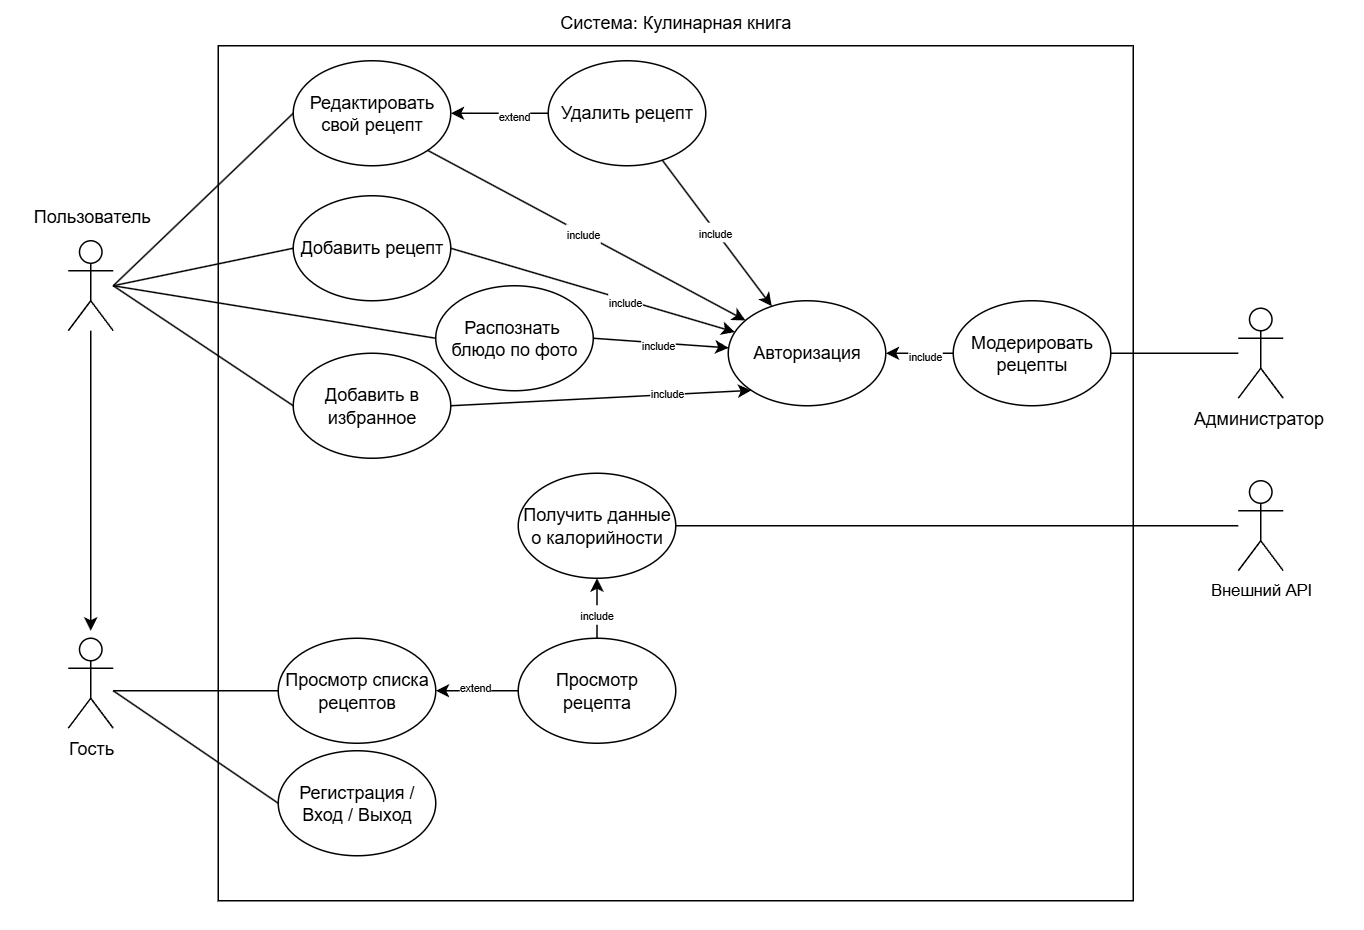

The diagram above was exported from draw.io. Its source (the exported page's mxGraphModel, read from the mxfile embedded in the PNG):
<mxGraphModel dx="1886" dy="616" grid="1" gridSize="10" guides="1" tooltips="1" connect="1" arrows="1" fold="1" page="1" pageScale="1" pageWidth="827" pageHeight="1169" math="0" shadow="0">
  <root>
    <mxCell id="0" />
    <mxCell id="1" parent="0" />
    <mxCell id="bo0Z01sTfIHyzN4-KnML-59" value="" style="rounded=0;whiteSpace=wrap;html=1;fontFamily=Helvetica;fontSize=11;fontColor=default;labelBackgroundColor=default;strokeColor=none;rotation=90;" vertex="1" parent="1">
      <mxGeometry x="437" y="610" width="20" height="60" as="geometry" />
    </mxCell>
    <mxCell id="6Xcb113Im35su6HwfKST-1" value="Гость" style="shape=umlActor;verticalLabelPosition=bottom;verticalAlign=top;html=1;outlineConnect=0;" parent="1" vertex="1">
      <mxGeometry x="17" y="455" width="30" height="60" as="geometry" />
    </mxCell>
    <mxCell id="6Xcb113Im35su6HwfKST-4" value="" style="rounded=0;whiteSpace=wrap;html=1;fillColor=none;" parent="1" vertex="1">
      <mxGeometry x="117" y="60" width="610" height="570" as="geometry" />
    </mxCell>
    <mxCell id="6Xcb113Im35su6HwfKST-5" value="Система: Кулинарная книга" style="text;html=1;align=center;verticalAlign=middle;whiteSpace=wrap;rounded=0;" parent="1" vertex="1">
      <mxGeometry x="322" y="30" width="200" height="30" as="geometry" />
    </mxCell>
    <mxCell id="bo0Z01sTfIHyzN4-KnML-24" style="rounded=0;orthogonalLoop=1;jettySize=auto;html=1;entryX=0;entryY=0.5;entryDx=0;entryDy=0;endArrow=none;endFill=0;" edge="1" parent="1" target="bo0Z01sTfIHyzN4-KnML-15">
      <mxGeometry relative="1" as="geometry">
        <mxPoint x="47" y="220" as="sourcePoint" />
      </mxGeometry>
    </mxCell>
    <mxCell id="bo0Z01sTfIHyzN4-KnML-30" style="edgeStyle=none;shape=connector;rounded=0;orthogonalLoop=1;jettySize=auto;html=1;strokeColor=default;align=center;verticalAlign=middle;fontFamily=Helvetica;fontSize=11;fontColor=default;labelBackgroundColor=default;endArrow=classic;endFill=1;" edge="1" parent="1" source="bo0Z01sTfIHyzN4-KnML-2">
      <mxGeometry relative="1" as="geometry">
        <mxPoint x="32" y="450" as="targetPoint" />
      </mxGeometry>
    </mxCell>
    <mxCell id="bo0Z01sTfIHyzN4-KnML-2" value="" style="shape=umlActor;verticalLabelPosition=bottom;verticalAlign=top;html=1;outlineConnect=0;" vertex="1" parent="1">
      <mxGeometry x="17" y="190" width="30" height="60" as="geometry" />
    </mxCell>
    <mxCell id="bo0Z01sTfIHyzN4-KnML-51" style="edgeStyle=none;shape=connector;rounded=0;orthogonalLoop=1;jettySize=auto;html=1;entryX=1;entryY=0.5;entryDx=0;entryDy=0;strokeColor=default;align=center;verticalAlign=middle;fontFamily=Helvetica;fontSize=11;fontColor=default;labelBackgroundColor=default;endArrow=none;endFill=0;" edge="1" parent="1" source="bo0Z01sTfIHyzN4-KnML-3" target="bo0Z01sTfIHyzN4-KnML-13">
      <mxGeometry relative="1" as="geometry" />
    </mxCell>
    <mxCell id="bo0Z01sTfIHyzN4-KnML-3" value="Администратор&amp;nbsp;" style="shape=umlActor;verticalLabelPosition=bottom;verticalAlign=top;html=1;outlineConnect=0;align=center;" vertex="1" parent="1">
      <mxGeometry x="797" y="235" width="30" height="60" as="geometry" />
    </mxCell>
    <mxCell id="bo0Z01sTfIHyzN4-KnML-7" value="Регистрация / Вход / Выход" style="ellipse;whiteSpace=wrap;html=1;fillColor=none;" vertex="1" parent="1">
      <mxGeometry x="157" y="530" width="105" height="70" as="geometry" />
    </mxCell>
    <mxCell id="bo0Z01sTfIHyzN4-KnML-18" style="edgeStyle=orthogonalEdgeStyle;rounded=0;orthogonalLoop=1;jettySize=auto;html=1;exitX=1;exitY=0.5;exitDx=0;exitDy=0;entryX=0;entryY=0.5;entryDx=0;entryDy=0;startArrow=classic;startFill=1;endArrow=none;endFill=0;" edge="1" parent="1" source="bo0Z01sTfIHyzN4-KnML-8" target="bo0Z01sTfIHyzN4-KnML-9">
      <mxGeometry relative="1" as="geometry" />
    </mxCell>
    <mxCell id="bo0Z01sTfIHyzN4-KnML-19" value="&lt;font style=&quot;font-size: 7px;&quot;&gt;extend&lt;/font&gt;" style="edgeLabel;html=1;align=center;verticalAlign=middle;resizable=0;points=[];" vertex="1" connectable="0" parent="bo0Z01sTfIHyzN4-KnML-18">
      <mxGeometry x="-0.0667" y="4" relative="1" as="geometry">
        <mxPoint y="1" as="offset" />
      </mxGeometry>
    </mxCell>
    <mxCell id="bo0Z01sTfIHyzN4-KnML-8" value="Просмотр списка рецептов" style="ellipse;whiteSpace=wrap;html=1;fillColor=none;" vertex="1" parent="1">
      <mxGeometry x="157" y="455" width="105" height="70" as="geometry" />
    </mxCell>
    <mxCell id="bo0Z01sTfIHyzN4-KnML-20" style="rounded=0;orthogonalLoop=1;jettySize=auto;html=1;exitX=0.5;exitY=0;exitDx=0;exitDy=0;entryX=0.5;entryY=1;entryDx=0;entryDy=0;" edge="1" parent="1" source="bo0Z01sTfIHyzN4-KnML-9" target="bo0Z01sTfIHyzN4-KnML-11">
      <mxGeometry relative="1" as="geometry">
        <mxPoint x="432" y="490" as="sourcePoint" />
        <mxPoint x="369.5000000000041" y="390" as="targetPoint" />
      </mxGeometry>
    </mxCell>
    <mxCell id="bo0Z01sTfIHyzN4-KnML-21" value="&lt;font style=&quot;font-size: 7px;&quot;&gt;include&lt;/font&gt;" style="edgeLabel;html=1;align=center;verticalAlign=middle;resizable=0;points=[];" vertex="1" connectable="0" parent="bo0Z01sTfIHyzN4-KnML-20">
      <mxGeometry x="-0.16" y="1" relative="1" as="geometry">
        <mxPoint y="1" as="offset" />
      </mxGeometry>
    </mxCell>
    <mxCell id="bo0Z01sTfIHyzN4-KnML-9" value="Просмотр рецепта" style="ellipse;whiteSpace=wrap;html=1;fillColor=none;" vertex="1" parent="1">
      <mxGeometry x="317" y="455" width="105" height="70" as="geometry" />
    </mxCell>
    <mxCell id="bo0Z01sTfIHyzN4-KnML-25" style="edgeStyle=none;shape=connector;rounded=0;orthogonalLoop=1;jettySize=auto;html=1;exitX=0;exitY=0.5;exitDx=0;exitDy=0;strokeColor=default;align=center;verticalAlign=middle;fontFamily=Helvetica;fontSize=11;fontColor=default;labelBackgroundColor=default;endArrow=none;endFill=0;" edge="1" parent="1" source="bo0Z01sTfIHyzN4-KnML-10">
      <mxGeometry relative="1" as="geometry">
        <mxPoint x="47" y="220" as="targetPoint" />
      </mxGeometry>
    </mxCell>
    <mxCell id="bo0Z01sTfIHyzN4-KnML-38" style="edgeStyle=none;shape=connector;rounded=0;orthogonalLoop=1;jettySize=auto;html=1;exitX=1;exitY=0.5;exitDx=0;exitDy=0;strokeColor=default;align=center;verticalAlign=middle;fontFamily=Helvetica;fontSize=11;fontColor=default;labelBackgroundColor=default;endArrow=classic;endFill=1;" edge="1" parent="1" source="bo0Z01sTfIHyzN4-KnML-10" target="bo0Z01sTfIHyzN4-KnML-35">
      <mxGeometry relative="1" as="geometry" />
    </mxCell>
    <mxCell id="bo0Z01sTfIHyzN4-KnML-46" value="&lt;span style=&quot;font-size: 7px;&quot;&gt;include&lt;/span&gt;" style="edgeLabel;html=1;align=center;verticalAlign=middle;resizable=0;points=[];fontFamily=Helvetica;fontSize=11;fontColor=default;labelBackgroundColor=default;" vertex="1" connectable="0" parent="bo0Z01sTfIHyzN4-KnML-38">
      <mxGeometry x="0.22" y="-1" relative="1" as="geometry">
        <mxPoint as="offset" />
      </mxGeometry>
    </mxCell>
    <mxCell id="bo0Z01sTfIHyzN4-KnML-10" value="Добавить рецепт" style="ellipse;whiteSpace=wrap;html=1;fillColor=none;" vertex="1" parent="1">
      <mxGeometry x="167" y="160" width="105" height="70" as="geometry" />
    </mxCell>
    <mxCell id="bo0Z01sTfIHyzN4-KnML-53" style="edgeStyle=none;shape=connector;rounded=0;orthogonalLoop=1;jettySize=auto;html=1;exitX=1;exitY=0.5;exitDx=0;exitDy=0;strokeColor=default;align=center;verticalAlign=middle;fontFamily=Helvetica;fontSize=11;fontColor=default;labelBackgroundColor=default;endArrow=none;endFill=0;" edge="1" parent="1" source="bo0Z01sTfIHyzN4-KnML-11" target="bo0Z01sTfIHyzN4-KnML-52">
      <mxGeometry relative="1" as="geometry" />
    </mxCell>
    <mxCell id="bo0Z01sTfIHyzN4-KnML-11" value="Получить данные о калорийности" style="ellipse;whiteSpace=wrap;html=1;fillColor=none;" vertex="1" parent="1">
      <mxGeometry x="317" y="345" width="105" height="70" as="geometry" />
    </mxCell>
    <mxCell id="bo0Z01sTfIHyzN4-KnML-36" style="edgeStyle=none;shape=connector;rounded=0;orthogonalLoop=1;jettySize=auto;html=1;strokeColor=default;align=center;verticalAlign=middle;fontFamily=Helvetica;fontSize=11;fontColor=default;labelBackgroundColor=default;endArrow=classic;endFill=1;" edge="1" parent="1" source="bo0Z01sTfIHyzN4-KnML-12" target="bo0Z01sTfIHyzN4-KnML-35">
      <mxGeometry relative="1" as="geometry" />
    </mxCell>
    <mxCell id="bo0Z01sTfIHyzN4-KnML-45" value="&lt;font style=&quot;font-size: 7px;&quot;&gt;include&lt;/font&gt;" style="edgeLabel;html=1;align=center;verticalAlign=middle;resizable=0;points=[];fontFamily=Helvetica;fontSize=11;fontColor=default;labelBackgroundColor=default;" vertex="1" connectable="0" parent="bo0Z01sTfIHyzN4-KnML-36">
      <mxGeometry x="-0.04" y="-1" relative="1" as="geometry">
        <mxPoint as="offset" />
      </mxGeometry>
    </mxCell>
    <mxCell id="bo0Z01sTfIHyzN4-KnML-12" value="Удалить рецепт" style="ellipse;whiteSpace=wrap;html=1;fillColor=none;" vertex="1" parent="1">
      <mxGeometry x="337" y="70" width="105" height="70" as="geometry" />
    </mxCell>
    <mxCell id="bo0Z01sTfIHyzN4-KnML-41" style="edgeStyle=none;shape=connector;rounded=0;orthogonalLoop=1;jettySize=auto;html=1;exitX=0;exitY=0.5;exitDx=0;exitDy=0;strokeColor=default;align=center;verticalAlign=middle;fontFamily=Helvetica;fontSize=11;fontColor=default;labelBackgroundColor=default;endArrow=classic;endFill=1;" edge="1" parent="1" source="bo0Z01sTfIHyzN4-KnML-13" target="bo0Z01sTfIHyzN4-KnML-35">
      <mxGeometry relative="1" as="geometry" />
    </mxCell>
    <mxCell id="bo0Z01sTfIHyzN4-KnML-50" value="&lt;span style=&quot;font-size: 7px;&quot;&gt;include&lt;/span&gt;" style="edgeLabel;html=1;align=center;verticalAlign=middle;resizable=0;points=[];fontFamily=Helvetica;fontSize=11;fontColor=default;labelBackgroundColor=default;" vertex="1" connectable="0" parent="bo0Z01sTfIHyzN4-KnML-41">
      <mxGeometry x="-0.1423" y="1" relative="1" as="geometry">
        <mxPoint as="offset" />
      </mxGeometry>
    </mxCell>
    <mxCell id="bo0Z01sTfIHyzN4-KnML-13" value="Модерировать рецепты" style="ellipse;whiteSpace=wrap;html=1;fillColor=none;" vertex="1" parent="1">
      <mxGeometry x="607" y="230" width="105" height="70" as="geometry" />
    </mxCell>
    <mxCell id="bo0Z01sTfIHyzN4-KnML-27" style="edgeStyle=none;shape=connector;rounded=0;orthogonalLoop=1;jettySize=auto;html=1;exitX=0;exitY=0.5;exitDx=0;exitDy=0;strokeColor=default;align=center;verticalAlign=middle;fontFamily=Helvetica;fontSize=11;fontColor=default;labelBackgroundColor=default;endArrow=none;endFill=0;" edge="1" parent="1" source="bo0Z01sTfIHyzN4-KnML-14">
      <mxGeometry relative="1" as="geometry">
        <mxPoint x="47" y="220" as="targetPoint" />
      </mxGeometry>
    </mxCell>
    <mxCell id="bo0Z01sTfIHyzN4-KnML-37" style="edgeStyle=none;shape=connector;rounded=0;orthogonalLoop=1;jettySize=auto;html=1;exitX=1;exitY=0.5;exitDx=0;exitDy=0;strokeColor=default;align=center;verticalAlign=middle;fontFamily=Helvetica;fontSize=11;fontColor=default;labelBackgroundColor=default;endArrow=classic;endFill=1;" edge="1" parent="1" source="bo0Z01sTfIHyzN4-KnML-14" target="bo0Z01sTfIHyzN4-KnML-35">
      <mxGeometry relative="1" as="geometry" />
    </mxCell>
    <mxCell id="bo0Z01sTfIHyzN4-KnML-47" value="&lt;span style=&quot;font-size: 7px;&quot;&gt;include&lt;/span&gt;" style="edgeLabel;html=1;align=center;verticalAlign=middle;resizable=0;points=[];fontFamily=Helvetica;fontSize=11;fontColor=default;labelBackgroundColor=default;" vertex="1" connectable="0" parent="bo0Z01sTfIHyzN4-KnML-37">
      <mxGeometry x="-0.0497" y="-1" relative="1" as="geometry">
        <mxPoint as="offset" />
      </mxGeometry>
    </mxCell>
    <mxCell id="bo0Z01sTfIHyzN4-KnML-14" value="Распознать&amp;nbsp;&lt;div&gt;блюдо по фото&lt;/div&gt;" style="ellipse;whiteSpace=wrap;html=1;fillColor=none;" vertex="1" parent="1">
      <mxGeometry x="262" y="220" width="105" height="70" as="geometry" />
    </mxCell>
    <mxCell id="bo0Z01sTfIHyzN4-KnML-39" style="edgeStyle=none;shape=connector;rounded=0;orthogonalLoop=1;jettySize=auto;html=1;exitX=1;exitY=0.5;exitDx=0;exitDy=0;entryX=0;entryY=1;entryDx=0;entryDy=0;strokeColor=default;align=center;verticalAlign=middle;fontFamily=Helvetica;fontSize=11;fontColor=default;labelBackgroundColor=default;endArrow=classic;endFill=1;" edge="1" parent="1" source="bo0Z01sTfIHyzN4-KnML-15" target="bo0Z01sTfIHyzN4-KnML-35">
      <mxGeometry relative="1" as="geometry" />
    </mxCell>
    <mxCell id="bo0Z01sTfIHyzN4-KnML-48" value="&lt;span style=&quot;font-size: 7px;&quot;&gt;include&lt;/span&gt;" style="edgeLabel;html=1;align=center;verticalAlign=middle;resizable=0;points=[];fontFamily=Helvetica;fontSize=11;fontColor=default;labelBackgroundColor=default;" vertex="1" connectable="0" parent="bo0Z01sTfIHyzN4-KnML-39">
      <mxGeometry x="0.432" y="2" relative="1" as="geometry">
        <mxPoint as="offset" />
      </mxGeometry>
    </mxCell>
    <mxCell id="bo0Z01sTfIHyzN4-KnML-15" value="Добавить в избранное" style="ellipse;whiteSpace=wrap;html=1;fillColor=none;" vertex="1" parent="1">
      <mxGeometry x="167" y="265" width="105" height="70" as="geometry" />
    </mxCell>
    <mxCell id="bo0Z01sTfIHyzN4-KnML-26" style="edgeStyle=none;shape=connector;rounded=0;orthogonalLoop=1;jettySize=auto;html=1;exitX=0;exitY=0.5;exitDx=0;exitDy=0;strokeColor=default;align=center;verticalAlign=middle;fontFamily=Helvetica;fontSize=11;fontColor=default;labelBackgroundColor=default;endArrow=none;endFill=0;" edge="1" parent="1" source="bo0Z01sTfIHyzN4-KnML-16">
      <mxGeometry relative="1" as="geometry">
        <mxPoint x="47" y="220" as="targetPoint" />
      </mxGeometry>
    </mxCell>
    <mxCell id="bo0Z01sTfIHyzN4-KnML-33" style="edgeStyle=none;shape=connector;rounded=0;orthogonalLoop=1;jettySize=auto;html=1;exitX=1;exitY=0.5;exitDx=0;exitDy=0;entryX=0;entryY=0.5;entryDx=0;entryDy=0;strokeColor=default;align=center;verticalAlign=middle;fontFamily=Helvetica;fontSize=11;fontColor=default;labelBackgroundColor=default;endArrow=none;endFill=0;startArrow=classic;startFill=1;" edge="1" parent="1" source="bo0Z01sTfIHyzN4-KnML-16" target="bo0Z01sTfIHyzN4-KnML-12">
      <mxGeometry relative="1" as="geometry" />
    </mxCell>
    <mxCell id="bo0Z01sTfIHyzN4-KnML-34" value="&lt;span style=&quot;font-size: 7px;&quot;&gt;extend&lt;/span&gt;" style="edgeLabel;html=1;align=center;verticalAlign=middle;resizable=0;points=[];fontFamily=Helvetica;fontSize=11;fontColor=default;labelBackgroundColor=default;" vertex="1" connectable="0" parent="bo0Z01sTfIHyzN4-KnML-33">
      <mxGeometry x="0.2882" y="-1" relative="1" as="geometry">
        <mxPoint as="offset" />
      </mxGeometry>
    </mxCell>
    <mxCell id="bo0Z01sTfIHyzN4-KnML-57" style="edgeStyle=none;shape=connector;rounded=0;orthogonalLoop=1;jettySize=auto;html=1;exitX=1;exitY=1;exitDx=0;exitDy=0;strokeColor=default;align=center;verticalAlign=middle;fontFamily=Helvetica;fontSize=11;fontColor=default;labelBackgroundColor=default;endArrow=classic;endFill=1;" edge="1" parent="1" source="bo0Z01sTfIHyzN4-KnML-16" target="bo0Z01sTfIHyzN4-KnML-35">
      <mxGeometry relative="1" as="geometry" />
    </mxCell>
    <mxCell id="bo0Z01sTfIHyzN4-KnML-58" value="&lt;span style=&quot;font-size: 7px;&quot;&gt;include&lt;/span&gt;" style="edgeLabel;html=1;align=center;verticalAlign=middle;resizable=0;points=[];fontFamily=Helvetica;fontSize=11;fontColor=default;labelBackgroundColor=default;" vertex="1" connectable="0" parent="bo0Z01sTfIHyzN4-KnML-57">
      <mxGeometry x="-0.0308" relative="1" as="geometry">
        <mxPoint as="offset" />
      </mxGeometry>
    </mxCell>
    <mxCell id="bo0Z01sTfIHyzN4-KnML-16" value="Редактировать свой рецепт" style="ellipse;whiteSpace=wrap;html=1;fillColor=none;" vertex="1" parent="1">
      <mxGeometry x="167" y="70" width="105" height="70" as="geometry" />
    </mxCell>
    <mxCell id="bo0Z01sTfIHyzN4-KnML-17" style="rounded=0;orthogonalLoop=1;jettySize=auto;html=1;entryX=0;entryY=0.5;entryDx=0;entryDy=0;endArrow=none;endFill=0;" edge="1" parent="1" target="bo0Z01sTfIHyzN4-KnML-7">
      <mxGeometry relative="1" as="geometry">
        <mxPoint x="47" y="490" as="sourcePoint" />
      </mxGeometry>
    </mxCell>
    <mxCell id="bo0Z01sTfIHyzN4-KnML-22" style="rounded=0;orthogonalLoop=1;jettySize=auto;html=1;endArrow=none;endFill=0;" edge="1" parent="1">
      <mxGeometry relative="1" as="geometry">
        <mxPoint x="47" y="490" as="sourcePoint" />
        <mxPoint x="157" y="490" as="targetPoint" />
      </mxGeometry>
    </mxCell>
    <mxCell id="bo0Z01sTfIHyzN4-KnML-31" value="&lt;span style=&quot;color: rgb(0, 0, 0); font-family: Helvetica; font-size: 12px; font-style: normal; font-variant-ligatures: normal; font-variant-caps: normal; font-weight: 400; letter-spacing: normal; orphans: 2; text-align: center; text-indent: 0px; text-transform: none; widows: 2; word-spacing: 0px; -webkit-text-stroke-width: 0px; white-space: nowrap; text-decoration-thickness: initial; text-decoration-style: initial; text-decoration-color: initial; float: none; display: inline !important;&quot;&gt;Пользователь&lt;/span&gt;" style="text;whiteSpace=wrap;html=1;fontFamily=Helvetica;fontSize=11;labelBackgroundColor=default;fillColor=none;" vertex="1" parent="1">
      <mxGeometry x="-8" y="160" width="80" height="20" as="geometry" />
    </mxCell>
    <mxCell id="bo0Z01sTfIHyzN4-KnML-35" value="Авторизация" style="ellipse;whiteSpace=wrap;html=1;fillColor=none;" vertex="1" parent="1">
      <mxGeometry x="457" y="230" width="105" height="70" as="geometry" />
    </mxCell>
    <mxCell id="bo0Z01sTfIHyzN4-KnML-52" value="Внешний API" style="shape=umlActor;verticalLabelPosition=bottom;verticalAlign=top;html=1;outlineConnect=0;fontFamily=Helvetica;fontSize=11;fontColor=default;labelBackgroundColor=default;" vertex="1" parent="1">
      <mxGeometry x="797" y="350" width="30" height="60" as="geometry" />
    </mxCell>
    <mxCell id="bo0Z01sTfIHyzN4-KnML-55" value="" style="rounded=0;whiteSpace=wrap;html=1;fontFamily=Helvetica;fontSize=11;fontColor=default;labelBackgroundColor=default;strokeColor=none;" vertex="1" parent="1">
      <mxGeometry x="860" y="265" width="20" height="60" as="geometry" />
    </mxCell>
    <mxCell id="bo0Z01sTfIHyzN4-KnML-56" value="" style="rounded=0;whiteSpace=wrap;html=1;fontFamily=Helvetica;fontSize=11;fontColor=default;labelBackgroundColor=default;strokeColor=none;" vertex="1" parent="1">
      <mxGeometry x="-28" y="165" width="20" height="60" as="geometry" />
    </mxCell>
  </root>
</mxGraphModel>